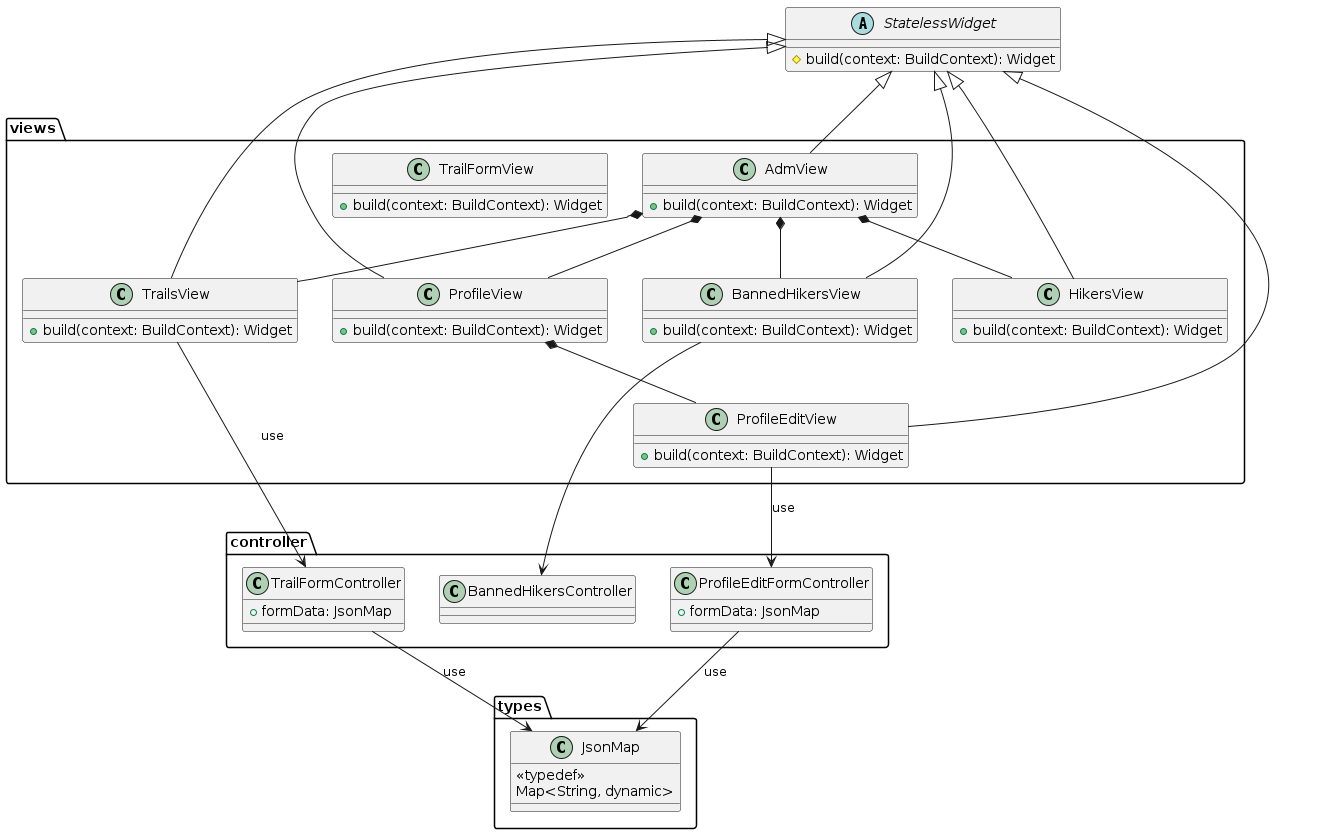

The diagram above was rendered by PlantUML. Its source (embedded in the PNG):
@startuml pe_na_pedra_class_diagram_8
package types {
  class JsonMap {
    <<typedef>>
    Map<String, dynamic>
  }
}

abstract class StatelessWidget {
  # build(context: BuildContext): Widget
}

package controller {
  class TrailFormController {
    + formData: JsonMap
  }

  class ProfileEditFormController {
    + formData: JsonMap
  }

  class BannedHikersController
}

package views {
  class AdmView {
    + build(context: BuildContext): Widget
  }

  class TrailsView {
    + build(context: BuildContext): Widget
  }

  class TrailFormView {
    + build(context: BuildContext): Widget
  }

  class ProfileView {
    + build(context: BuildContext): Widget
  }

  class ProfileEditView {
    + build(context: BuildContext): Widget
  }

  class BannedHikersView {
    + build(context: BuildContext): Widget
  }

  class HikersView {
    + build(context: BuildContext): Widget
  }
}

StatelessWidget <|-- AdmView
StatelessWidget <|-- ProfileView
StatelessWidget <|-- ProfileEditView
StatelessWidget <|-- TrailsView
StatelessWidget <|-- BannedHikersView
StatelessWidget <|-- HikersView

AdmView *-- ProfileView
ProfileView *-- ProfileEditView
AdmView *-- TrailsView
AdmView *-- BannedHikersView
AdmView *-- HikersView

TrailsView --> TrailFormController : use
ProfileEditView --> ProfileEditFormController : use

TrailFormController --> JsonMap : use
ProfileEditFormController --> JsonMap : use

BannedHikersView --> BannedHikersController
@enduml